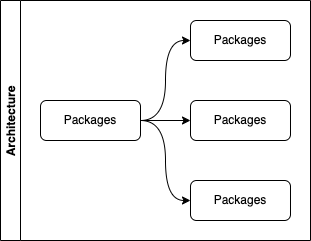

The diagram above was exported from draw.io. Its source (the exported page's mxGraphModel, read from the mxfile embedded in the PNG):
<mxGraphModel dx="1355" dy="859" grid="1" gridSize="10" guides="1" tooltips="1" connect="1" arrows="1" fold="1" page="1" pageScale="1" pageWidth="1169" pageHeight="827" math="0" shadow="0">
  <root>
    <mxCell id="0" />
    <mxCell id="1" parent="0" />
    <mxCell id="fsjwBDe-JLxDrO5h2NlD-42" value="Architecture" style="swimlane;startSize=20;horizontal=0;childLayout=treeLayout;horizontalTree=1;sortEdges=1;resizable=0;containerType=tree;fontSize=12;" vertex="1" parent="1">
      <mxGeometry width="310" height="240" as="geometry" />
    </mxCell>
    <mxCell id="fsjwBDe-JLxDrO5h2NlD-95" value="Packages" style="rounded=1;whiteSpace=wrap;html=1;" vertex="1" parent="fsjwBDe-JLxDrO5h2NlD-42">
      <mxGeometry x="190" y="20" width="100" height="40" as="geometry" />
    </mxCell>
    <mxCell id="fsjwBDe-JLxDrO5h2NlD-82" value="Packages" style="rounded=1;whiteSpace=wrap;html=1;" vertex="1" parent="fsjwBDe-JLxDrO5h2NlD-42">
      <mxGeometry x="40" y="100" width="100" height="40" as="geometry" />
    </mxCell>
    <mxCell id="fsjwBDe-JLxDrO5h2NlD-94" style="rounded=0;orthogonalLoop=1;jettySize=auto;html=1;entryX=0;entryY=0.5;entryDx=0;entryDy=0;edgeStyle=orthogonalEdgeStyle;elbow=vertical;curved=1;" edge="1" target="fsjwBDe-JLxDrO5h2NlD-95" source="fsjwBDe-JLxDrO5h2NlD-82" parent="fsjwBDe-JLxDrO5h2NlD-42">
      <mxGeometry relative="1" as="geometry">
        <mxPoint x="230" y="40" as="sourcePoint" />
      </mxGeometry>
    </mxCell>
    <mxCell id="fsjwBDe-JLxDrO5h2NlD-112" style="rounded=0;orthogonalLoop=1;jettySize=auto;html=1;entryX=0;entryY=0.5;entryDx=0;entryDy=0;edgeStyle=orthogonalEdgeStyle;elbow=vertical;curved=1;" edge="1" target="fsjwBDe-JLxDrO5h2NlD-113" source="fsjwBDe-JLxDrO5h2NlD-82" parent="fsjwBDe-JLxDrO5h2NlD-42">
      <mxGeometry relative="1" as="geometry">
        <mxPoint x="140" as="sourcePoint" />
      </mxGeometry>
    </mxCell>
    <mxCell id="fsjwBDe-JLxDrO5h2NlD-113" value="Packages" style="rounded=1;whiteSpace=wrap;html=1;" vertex="1" parent="fsjwBDe-JLxDrO5h2NlD-42">
      <mxGeometry x="190" y="100" width="100" height="40" as="geometry" />
    </mxCell>
    <mxCell id="fsjwBDe-JLxDrO5h2NlD-114" style="rounded=0;orthogonalLoop=1;jettySize=auto;html=1;entryX=0;entryY=0.5;entryDx=0;entryDy=0;edgeStyle=orthogonalEdgeStyle;elbow=vertical;curved=1;" edge="1" target="fsjwBDe-JLxDrO5h2NlD-115" source="fsjwBDe-JLxDrO5h2NlD-82" parent="fsjwBDe-JLxDrO5h2NlD-42">
      <mxGeometry relative="1" as="geometry">
        <mxPoint x="140" y="40" as="sourcePoint" />
      </mxGeometry>
    </mxCell>
    <mxCell id="fsjwBDe-JLxDrO5h2NlD-115" value="Packages" style="rounded=1;whiteSpace=wrap;html=1;" vertex="1" parent="fsjwBDe-JLxDrO5h2NlD-42">
      <mxGeometry x="190" y="180" width="100" height="40" as="geometry" />
    </mxCell>
  </root>
</mxGraphModel>